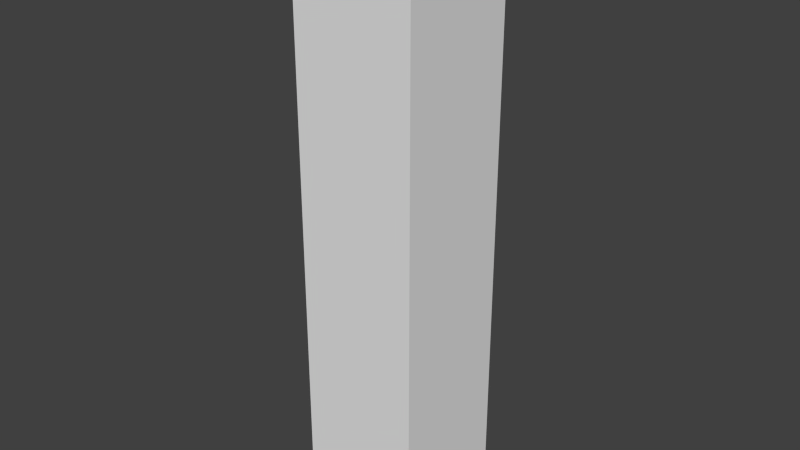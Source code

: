 # Source: corner.blend  (saved by Blender 2.76.0; exported with 4.5.12 LTS)
import bpy
from mathutils import Matrix  # noqa: F401  (used for matrix-valued properties, if any)

bpy.ops.wm.read_factory_settings(use_empty=True)
scene = bpy.context.scene
scene.name = 'Scene'

# ---- collections
col_collection_1 = bpy.data.collections.new('Collection 1'); scene.collection.children.link(col_collection_1)

# ---- materials (node trees are filled in below, after node groups)
mat_material = bpy.data.materials.new('Material')
mat_material.alpha_threshold = 0.0
mat_material.use_transparent_shadow = False
mat_material.roughness = 0.5
mat_material.line_color = (0.0, 0.0, 0.0, 1.0)

# ---- material node trees

# ---- world
world_world = bpy.data.worlds.new('World'); scene.world = world_world
world_world.color = (0.05088, 0.05088, 0.05088)
world_world.use_sun_shadow = False
world_world.sun_shadow_jitter_overblur = 0.0
world_world.cycles.sampling_method = 'MANUAL'
world_world.cycles.sample_map_resolution = 256

# ---- meshes
me_cube = bpy.data.meshes.new('Cube')
me_cube.from_pydata([(0.3125, 0.3125, 0.0), (0.3125, -0.3125, 0.0), (-0.3125, -0.3125, 0.0), (-0.3125, 0.3125, 0.0), (0.3125, 0.3125, 3.0), (0.3125, -0.3125, 3.0), (-0.3125, -0.3125, 3.0), (-0.3125, 0.3125, 3.0)], [], [(0, 1, 2, 3), (4, 7, 6, 5), (0, 4, 5, 1), (1, 5, 6, 2), (2, 6, 7, 3), (4, 0, 3, 7)])
me_cube.materials.append(mat_material)
me_cube.use_remesh_preserve_volume = False
me_cube.use_remesh_preserve_attributes = False
me_cube.use_mirror_vertex_groups = False
me_cube.update()

# ---- objects
ob_cube = bpy.data.objects.new('Cube', me_cube)

# ---- transforms, parenting, visibility, modifiers, constraints
ob_cube.location = (0.0, 0.0, 0.0)
ob_cube.lock_rotations_4d = False
ob_cube.empty_display_type = 'ARROWS'
ob_cube.lineart.crease_threshold = 0.0

# ---- collection membership
col_collection_1.objects.link(ob_cube)

# ---- scene / render settings (as saved in the file)
scene.frame_start = 1; scene.frame_end = 250; scene.frame_set(1)
scene.render.engine = 'BLENDER_EEVEE_NEXT'
scene.render.resolution_percentage = 50
scene.render.dither_intensity = 0.0
scene.cycles.use_denoising = False
scene.cycles.samples = 10
scene.cycles.sampling_pattern = 'TABULATED_SOBOL'
scene.cycles.light_sampling_threshold = 0.0
scene.cycles.use_adaptive_sampling = False
scene.cycles.use_light_tree = False
scene.cycles.blur_glossy = 0.0
scene.cycles.pixel_filter_type = 'GAUSSIAN'
scene.cycles.sample_clamp_indirect = 0.0
scene.view_settings.view_transform = 'Standard'
bpy.context.view_layer.update()

# ---- added for rendering (the .blend has no active camera and no usable light): camera, sun
cam_auto = bpy.data.cameras.new('AutoCamera')
cam_auto.lens = 50.0
cam_auto.sensor_width = 36.0
cam_auto.clip_end = 1000.0
ob_auto_camera = bpy.data.objects.new('AutoCamera', cam_auto)
scene.collection.objects.link(ob_auto_camera)
ob_auto_camera.location = (2.89364, -3.47237, 3.81491)
ob_auto_camera.rotation_euler = (1.09748, -7.21219e-08, 0.694738)
scene.camera = ob_auto_camera
light_auto_sun = bpy.data.lights.new('AutoSun', 'SUN')
light_auto_sun.energy = 3.0
light_auto_sun.angle = 0.0523599
ob_auto_sun = bpy.data.objects.new('AutoSun', light_auto_sun)
scene.collection.objects.link(ob_auto_sun)
ob_auto_sun.rotation_euler = (0.872665, 0.174533, 0.523599)
bpy.context.view_layer.update()
